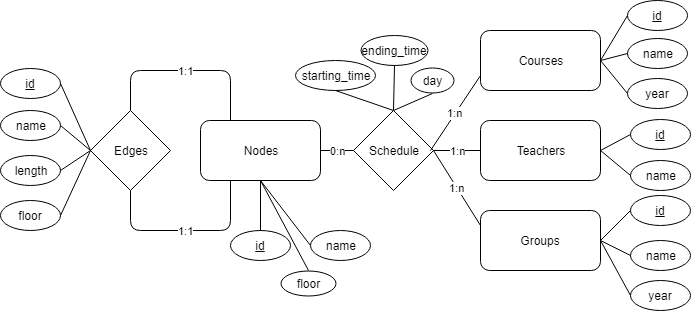

The diagram above was exported from draw.io. Its source (the exported page's mxGraphModel, read from the mxfile embedded in the PNG):
<mxGraphModel dx="840" dy="452" grid="1" gridSize="10" guides="1" tooltips="1" connect="1" arrows="1" fold="1" page="1" pageScale="1" pageWidth="827" pageHeight="1169" math="0" shadow="0">
  <root>
    <mxCell id="0" />
    <mxCell id="1" parent="0" />
    <mxCell id="9C-GeVrAmo0_Gz8qH2ul-1" value="Nodes" style="rounded=1;whiteSpace=wrap;html=1;" vertex="1" parent="1">
      <mxGeometry x="350" y="370" width="120" height="60" as="geometry" />
    </mxCell>
    <mxCell id="9C-GeVrAmo0_Gz8qH2ul-2" value="Edges" style="rhombus;whiteSpace=wrap;html=1;" vertex="1" parent="1">
      <mxGeometry x="240" y="360" width="80" height="80" as="geometry" />
    </mxCell>
    <mxCell id="9C-GeVrAmo0_Gz8qH2ul-3" value="Courses" style="rounded=1;whiteSpace=wrap;html=1;" vertex="1" parent="1">
      <mxGeometry x="630" y="280" width="120" height="60" as="geometry" />
    </mxCell>
    <mxCell id="9C-GeVrAmo0_Gz8qH2ul-4" value="Groups&lt;br&gt;" style="rounded=1;whiteSpace=wrap;html=1;" vertex="1" parent="1">
      <mxGeometry x="630" y="460" width="120" height="60" as="geometry" />
    </mxCell>
    <mxCell id="9C-GeVrAmo0_Gz8qH2ul-5" value="Teachers" style="rounded=1;whiteSpace=wrap;html=1;" vertex="1" parent="1">
      <mxGeometry x="630" y="370" width="120" height="60" as="geometry" />
    </mxCell>
    <mxCell id="9C-GeVrAmo0_Gz8qH2ul-6" value="Schedule" style="rhombus;whiteSpace=wrap;html=1;" vertex="1" parent="1">
      <mxGeometry x="503" y="360" width="80" height="80" as="geometry" />
    </mxCell>
    <mxCell id="9C-GeVrAmo0_Gz8qH2ul-7" value="0:n" style="endArrow=none;html=1;entryX=0;entryY=0.5;entryDx=0;entryDy=0;exitX=1;exitY=0.5;exitDx=0;exitDy=0;" edge="1" parent="1" source="9C-GeVrAmo0_Gz8qH2ul-1" target="9C-GeVrAmo0_Gz8qH2ul-6">
      <mxGeometry width="50" height="50" relative="1" as="geometry">
        <mxPoint x="220" y="600" as="sourcePoint" />
        <mxPoint x="270" y="550" as="targetPoint" />
      </mxGeometry>
    </mxCell>
    <mxCell id="9C-GeVrAmo0_Gz8qH2ul-8" value="1:n" style="endArrow=none;html=1;entryX=0;entryY=0.5;entryDx=0;entryDy=0;exitX=1;exitY=0.5;exitDx=0;exitDy=0;" edge="1" parent="1" source="9C-GeVrAmo0_Gz8qH2ul-6" target="9C-GeVrAmo0_Gz8qH2ul-5">
      <mxGeometry width="50" height="50" relative="1" as="geometry">
        <mxPoint x="220" y="600" as="sourcePoint" />
        <mxPoint x="270" y="550" as="targetPoint" />
      </mxGeometry>
    </mxCell>
    <mxCell id="9C-GeVrAmo0_Gz8qH2ul-9" value="1:n" style="endArrow=none;html=1;entryX=0;entryY=0.75;entryDx=0;entryDy=0;" edge="1" parent="1" target="9C-GeVrAmo0_Gz8qH2ul-3">
      <mxGeometry width="50" height="50" relative="1" as="geometry">
        <mxPoint x="580" y="400" as="sourcePoint" />
        <mxPoint x="270" y="550" as="targetPoint" />
      </mxGeometry>
    </mxCell>
    <mxCell id="9C-GeVrAmo0_Gz8qH2ul-10" value="1:n" style="endArrow=none;html=1;entryX=1;entryY=0.5;entryDx=0;entryDy=0;exitX=0;exitY=0.25;exitDx=0;exitDy=0;" edge="1" parent="1" source="9C-GeVrAmo0_Gz8qH2ul-4" target="9C-GeVrAmo0_Gz8qH2ul-6">
      <mxGeometry width="50" height="50" relative="1" as="geometry">
        <mxPoint x="220" y="600" as="sourcePoint" />
        <mxPoint x="270" y="550" as="targetPoint" />
      </mxGeometry>
    </mxCell>
    <mxCell id="9C-GeVrAmo0_Gz8qH2ul-11" value="starting_time" style="ellipse;whiteSpace=wrap;html=1;" vertex="1" parent="1">
      <mxGeometry x="445" y="310" width="80" height="30" as="geometry" />
    </mxCell>
    <mxCell id="9C-GeVrAmo0_Gz8qH2ul-12" value="ending_time" style="ellipse;whiteSpace=wrap;html=1;" vertex="1" parent="1">
      <mxGeometry x="510" y="285" width="67" height="30" as="geometry" />
    </mxCell>
    <mxCell id="9C-GeVrAmo0_Gz8qH2ul-13" value="day" style="ellipse;whiteSpace=wrap;html=1;" vertex="1" parent="1">
      <mxGeometry x="560" y="317.5" width="43" height="25" as="geometry" />
    </mxCell>
    <mxCell id="9C-GeVrAmo0_Gz8qH2ul-14" value="floor" style="ellipse;whiteSpace=wrap;html=1;" vertex="1" parent="1">
      <mxGeometry x="430" y="520" width="55" height="25" as="geometry" />
    </mxCell>
    <mxCell id="9C-GeVrAmo0_Gz8qH2ul-15" value="name" style="ellipse;whiteSpace=wrap;html=1;" vertex="1" parent="1">
      <mxGeometry x="460" y="480" width="60" height="30" as="geometry" />
    </mxCell>
    <mxCell id="9C-GeVrAmo0_Gz8qH2ul-16" value="&lt;u&gt;id&lt;/u&gt;" style="ellipse;whiteSpace=wrap;html=1;" vertex="1" parent="1">
      <mxGeometry x="380" y="480" width="60" height="30" as="geometry" />
    </mxCell>
    <mxCell id="9C-GeVrAmo0_Gz8qH2ul-17" value="floor" style="ellipse;whiteSpace=wrap;html=1;" vertex="1" parent="1">
      <mxGeometry x="150" y="450" width="60" height="30" as="geometry" />
    </mxCell>
    <mxCell id="9C-GeVrAmo0_Gz8qH2ul-18" value="&lt;u&gt;id&lt;/u&gt;" style="ellipse;whiteSpace=wrap;html=1;" vertex="1" parent="1">
      <mxGeometry x="150" y="318" width="60" height="30" as="geometry" />
    </mxCell>
    <mxCell id="9C-GeVrAmo0_Gz8qH2ul-19" value="name" style="ellipse;whiteSpace=wrap;html=1;" vertex="1" parent="1">
      <mxGeometry x="150" y="360" width="60" height="30" as="geometry" />
    </mxCell>
    <mxCell id="9C-GeVrAmo0_Gz8qH2ul-20" value="length" style="ellipse;whiteSpace=wrap;html=1;" vertex="1" parent="1">
      <mxGeometry x="150" y="405" width="60" height="30" as="geometry" />
    </mxCell>
    <mxCell id="9C-GeVrAmo0_Gz8qH2ul-21" value="year" style="ellipse;whiteSpace=wrap;html=1;" vertex="1" parent="1">
      <mxGeometry x="780" y="530" width="60" height="30" as="geometry" />
    </mxCell>
    <mxCell id="9C-GeVrAmo0_Gz8qH2ul-22" value="name" style="ellipse;whiteSpace=wrap;html=1;" vertex="1" parent="1">
      <mxGeometry x="780" y="490" width="60" height="30" as="geometry" />
    </mxCell>
    <mxCell id="9C-GeVrAmo0_Gz8qH2ul-23" value="&lt;u&gt;id&lt;/u&gt;" style="ellipse;whiteSpace=wrap;html=1;" vertex="1" parent="1">
      <mxGeometry x="780" y="445" width="60" height="30" as="geometry" />
    </mxCell>
    <mxCell id="9C-GeVrAmo0_Gz8qH2ul-24" value="name" style="ellipse;whiteSpace=wrap;html=1;" vertex="1" parent="1">
      <mxGeometry x="780" y="410" width="60" height="30" as="geometry" />
    </mxCell>
    <mxCell id="9C-GeVrAmo0_Gz8qH2ul-25" value="&lt;u&gt;id&lt;/u&gt;" style="ellipse;whiteSpace=wrap;html=1;" vertex="1" parent="1">
      <mxGeometry x="780" y="369" width="60" height="30" as="geometry" />
    </mxCell>
    <mxCell id="9C-GeVrAmo0_Gz8qH2ul-26" value="year" style="ellipse;whiteSpace=wrap;html=1;" vertex="1" parent="1">
      <mxGeometry x="777" y="327.5" width="60" height="30" as="geometry" />
    </mxCell>
    <mxCell id="9C-GeVrAmo0_Gz8qH2ul-27" value="name" style="ellipse;whiteSpace=wrap;html=1;" vertex="1" parent="1">
      <mxGeometry x="777" y="288" width="60" height="30" as="geometry" />
    </mxCell>
    <mxCell id="9C-GeVrAmo0_Gz8qH2ul-28" value="&lt;u&gt;id&lt;/u&gt;" style="ellipse;whiteSpace=wrap;html=1;" vertex="1" parent="1">
      <mxGeometry x="777" y="250" width="60" height="30" as="geometry" />
    </mxCell>
    <mxCell id="9C-GeVrAmo0_Gz8qH2ul-29" value="" style="endArrow=none;html=1;entryX=0;entryY=0.5;entryDx=0;entryDy=0;exitX=1;exitY=0.5;exitDx=0;exitDy=0;" edge="1" parent="1" source="9C-GeVrAmo0_Gz8qH2ul-18" target="9C-GeVrAmo0_Gz8qH2ul-2">
      <mxGeometry width="50" height="50" relative="1" as="geometry">
        <mxPoint x="150" y="760" as="sourcePoint" />
        <mxPoint x="200" y="710" as="targetPoint" />
      </mxGeometry>
    </mxCell>
    <mxCell id="9C-GeVrAmo0_Gz8qH2ul-30" value="" style="endArrow=none;html=1;entryX=0;entryY=0.5;entryDx=0;entryDy=0;exitX=1;exitY=0.5;exitDx=0;exitDy=0;" edge="1" parent="1" source="9C-GeVrAmo0_Gz8qH2ul-19" target="9C-GeVrAmo0_Gz8qH2ul-2">
      <mxGeometry width="50" height="50" relative="1" as="geometry">
        <mxPoint x="150" y="760" as="sourcePoint" />
        <mxPoint x="200" y="710" as="targetPoint" />
      </mxGeometry>
    </mxCell>
    <mxCell id="9C-GeVrAmo0_Gz8qH2ul-31" value="" style="endArrow=none;html=1;entryX=0;entryY=0.5;entryDx=0;entryDy=0;exitX=1;exitY=0.5;exitDx=0;exitDy=0;" edge="1" parent="1" source="9C-GeVrAmo0_Gz8qH2ul-20" target="9C-GeVrAmo0_Gz8qH2ul-2">
      <mxGeometry width="50" height="50" relative="1" as="geometry">
        <mxPoint x="150" y="760" as="sourcePoint" />
        <mxPoint x="200" y="710" as="targetPoint" />
      </mxGeometry>
    </mxCell>
    <mxCell id="9C-GeVrAmo0_Gz8qH2ul-32" value="" style="endArrow=none;html=1;entryX=0;entryY=0.5;entryDx=0;entryDy=0;exitX=1;exitY=0.5;exitDx=0;exitDy=0;" edge="1" parent="1" source="9C-GeVrAmo0_Gz8qH2ul-17" target="9C-GeVrAmo0_Gz8qH2ul-2">
      <mxGeometry width="50" height="50" relative="1" as="geometry">
        <mxPoint x="210" y="460" as="sourcePoint" />
        <mxPoint x="260" y="410" as="targetPoint" />
      </mxGeometry>
    </mxCell>
    <mxCell id="9C-GeVrAmo0_Gz8qH2ul-33" value="" style="endArrow=none;html=1;entryX=0.5;entryY=1;entryDx=0;entryDy=0;exitX=0.5;exitY=0;exitDx=0;exitDy=0;" edge="1" parent="1" source="9C-GeVrAmo0_Gz8qH2ul-16" target="9C-GeVrAmo0_Gz8qH2ul-1">
      <mxGeometry width="50" height="50" relative="1" as="geometry">
        <mxPoint x="150" y="585" as="sourcePoint" />
        <mxPoint x="200" y="535" as="targetPoint" />
      </mxGeometry>
    </mxCell>
    <mxCell id="9C-GeVrAmo0_Gz8qH2ul-34" value="1:1" style="endArrow=none;html=1;entryX=0.25;entryY=0;entryDx=0;entryDy=0;exitX=0.5;exitY=0;exitDx=0;exitDy=0;" edge="1" parent="1" source="9C-GeVrAmo0_Gz8qH2ul-2" target="9C-GeVrAmo0_Gz8qH2ul-1">
      <mxGeometry width="50" height="50" relative="1" as="geometry">
        <mxPoint x="255" y="585" as="sourcePoint" />
        <mxPoint x="305" y="535" as="targetPoint" />
        <Array as="points">
          <mxPoint x="280" y="320" />
          <mxPoint x="380" y="320" />
        </Array>
      </mxGeometry>
    </mxCell>
    <mxCell id="9C-GeVrAmo0_Gz8qH2ul-35" value="1:1" style="endArrow=none;html=1;entryX=0.25;entryY=1;entryDx=0;entryDy=0;exitX=0.5;exitY=1;exitDx=0;exitDy=0;" edge="1" parent="1" source="9C-GeVrAmo0_Gz8qH2ul-2" target="9C-GeVrAmo0_Gz8qH2ul-1">
      <mxGeometry width="50" height="50" relative="1" as="geometry">
        <mxPoint x="200" y="590" as="sourcePoint" />
        <mxPoint x="250" y="540" as="targetPoint" />
        <Array as="points">
          <mxPoint x="280" y="480" />
          <mxPoint x="380" y="480" />
        </Array>
      </mxGeometry>
    </mxCell>
    <mxCell id="9C-GeVrAmo0_Gz8qH2ul-36" value="" style="endArrow=none;html=1;entryX=0.5;entryY=1;entryDx=0;entryDy=0;exitX=0.5;exitY=0;exitDx=0;exitDy=0;" edge="1" parent="1" source="9C-GeVrAmo0_Gz8qH2ul-14" target="9C-GeVrAmo0_Gz8qH2ul-1">
      <mxGeometry width="50" height="50" relative="1" as="geometry">
        <mxPoint x="150" y="760" as="sourcePoint" />
        <mxPoint x="200" y="710" as="targetPoint" />
      </mxGeometry>
    </mxCell>
    <mxCell id="9C-GeVrAmo0_Gz8qH2ul-37" value="" style="endArrow=none;html=1;entryX=0.5;entryY=1;entryDx=0;entryDy=0;exitX=0;exitY=0.5;exitDx=0;exitDy=0;" edge="1" parent="1" source="9C-GeVrAmo0_Gz8qH2ul-15" target="9C-GeVrAmo0_Gz8qH2ul-1">
      <mxGeometry width="50" height="50" relative="1" as="geometry">
        <mxPoint x="150" y="760" as="sourcePoint" />
        <mxPoint x="200" y="710" as="targetPoint" />
      </mxGeometry>
    </mxCell>
    <mxCell id="9C-GeVrAmo0_Gz8qH2ul-38" value="" style="endArrow=none;html=1;entryX=0.5;entryY=0;entryDx=0;entryDy=0;exitX=0.5;exitY=1;exitDx=0;exitDy=0;" edge="1" parent="1" source="9C-GeVrAmo0_Gz8qH2ul-12" target="9C-GeVrAmo0_Gz8qH2ul-6">
      <mxGeometry width="50" height="50" relative="1" as="geometry">
        <mxPoint x="150" y="760" as="sourcePoint" />
        <mxPoint x="200" y="710" as="targetPoint" />
      </mxGeometry>
    </mxCell>
    <mxCell id="9C-GeVrAmo0_Gz8qH2ul-39" value="" style="endArrow=none;html=1;entryX=0.5;entryY=1;entryDx=0;entryDy=0;exitX=0.5;exitY=0;exitDx=0;exitDy=0;" edge="1" parent="1" source="9C-GeVrAmo0_Gz8qH2ul-6" target="9C-GeVrAmo0_Gz8qH2ul-13">
      <mxGeometry width="50" height="50" relative="1" as="geometry">
        <mxPoint x="150" y="700" as="sourcePoint" />
        <mxPoint x="200" y="650" as="targetPoint" />
      </mxGeometry>
    </mxCell>
    <mxCell id="9C-GeVrAmo0_Gz8qH2ul-40" value="" style="endArrow=none;html=1;entryX=0.5;entryY=1;entryDx=0;entryDy=0;exitX=0.5;exitY=0;exitDx=0;exitDy=0;" edge="1" parent="1" source="9C-GeVrAmo0_Gz8qH2ul-6" target="9C-GeVrAmo0_Gz8qH2ul-11">
      <mxGeometry width="50" height="50" relative="1" as="geometry">
        <mxPoint x="150" y="700" as="sourcePoint" />
        <mxPoint x="200" y="650" as="targetPoint" />
      </mxGeometry>
    </mxCell>
    <mxCell id="9C-GeVrAmo0_Gz8qH2ul-41" value="" style="endArrow=none;html=1;entryX=0;entryY=0.5;entryDx=0;entryDy=0;exitX=1;exitY=0.5;exitDx=0;exitDy=0;" edge="1" parent="1" source="9C-GeVrAmo0_Gz8qH2ul-3" target="9C-GeVrAmo0_Gz8qH2ul-28">
      <mxGeometry width="50" height="50" relative="1" as="geometry">
        <mxPoint x="150" y="630" as="sourcePoint" />
        <mxPoint x="200" y="580" as="targetPoint" />
      </mxGeometry>
    </mxCell>
    <mxCell id="9C-GeVrAmo0_Gz8qH2ul-42" value="" style="endArrow=none;html=1;entryX=0;entryY=0.5;entryDx=0;entryDy=0;" edge="1" parent="1" target="9C-GeVrAmo0_Gz8qH2ul-27">
      <mxGeometry width="50" height="50" relative="1" as="geometry">
        <mxPoint x="750" y="310" as="sourcePoint" />
        <mxPoint x="200" y="650" as="targetPoint" />
      </mxGeometry>
    </mxCell>
    <mxCell id="9C-GeVrAmo0_Gz8qH2ul-43" value="" style="endArrow=none;html=1;entryX=0;entryY=0.5;entryDx=0;entryDy=0;exitX=1;exitY=0.5;exitDx=0;exitDy=0;" edge="1" parent="1" source="9C-GeVrAmo0_Gz8qH2ul-5" target="9C-GeVrAmo0_Gz8qH2ul-24">
      <mxGeometry width="50" height="50" relative="1" as="geometry">
        <mxPoint x="150" y="630" as="sourcePoint" />
        <mxPoint x="200" y="580" as="targetPoint" />
      </mxGeometry>
    </mxCell>
    <mxCell id="9C-GeVrAmo0_Gz8qH2ul-44" value="" style="endArrow=none;html=1;entryX=0;entryY=0.5;entryDx=0;entryDy=0;exitX=1;exitY=0.5;exitDx=0;exitDy=0;" edge="1" parent="1" source="9C-GeVrAmo0_Gz8qH2ul-5" target="9C-GeVrAmo0_Gz8qH2ul-25">
      <mxGeometry width="50" height="50" relative="1" as="geometry">
        <mxPoint x="150" y="700" as="sourcePoint" />
        <mxPoint x="200" y="650" as="targetPoint" />
      </mxGeometry>
    </mxCell>
    <mxCell id="9C-GeVrAmo0_Gz8qH2ul-45" value="" style="endArrow=none;html=1;entryX=0;entryY=0.5;entryDx=0;entryDy=0;exitX=1;exitY=0.5;exitDx=0;exitDy=0;" edge="1" parent="1" source="9C-GeVrAmo0_Gz8qH2ul-3" target="9C-GeVrAmo0_Gz8qH2ul-26">
      <mxGeometry width="50" height="50" relative="1" as="geometry">
        <mxPoint x="150" y="770" as="sourcePoint" />
        <mxPoint x="200" y="720" as="targetPoint" />
      </mxGeometry>
    </mxCell>
    <mxCell id="9C-GeVrAmo0_Gz8qH2ul-46" value="" style="endArrow=none;html=1;entryX=0;entryY=0.5;entryDx=0;entryDy=0;exitX=1;exitY=0.5;exitDx=0;exitDy=0;" edge="1" parent="1" source="9C-GeVrAmo0_Gz8qH2ul-4" target="9C-GeVrAmo0_Gz8qH2ul-21">
      <mxGeometry width="50" height="50" relative="1" as="geometry">
        <mxPoint x="150" y="630" as="sourcePoint" />
        <mxPoint x="200" y="580" as="targetPoint" />
      </mxGeometry>
    </mxCell>
    <mxCell id="9C-GeVrAmo0_Gz8qH2ul-47" value="" style="endArrow=none;html=1;entryX=0;entryY=0.5;entryDx=0;entryDy=0;exitX=1;exitY=0.5;exitDx=0;exitDy=0;" edge="1" parent="1" source="9C-GeVrAmo0_Gz8qH2ul-4" target="9C-GeVrAmo0_Gz8qH2ul-22">
      <mxGeometry width="50" height="50" relative="1" as="geometry">
        <mxPoint x="150" y="700" as="sourcePoint" />
        <mxPoint x="200" y="650" as="targetPoint" />
      </mxGeometry>
    </mxCell>
    <mxCell id="9C-GeVrAmo0_Gz8qH2ul-48" value="" style="endArrow=none;html=1;entryX=0;entryY=0.5;entryDx=0;entryDy=0;exitX=1;exitY=0.5;exitDx=0;exitDy=0;" edge="1" parent="1" source="9C-GeVrAmo0_Gz8qH2ul-4" target="9C-GeVrAmo0_Gz8qH2ul-23">
      <mxGeometry width="50" height="50" relative="1" as="geometry">
        <mxPoint x="150" y="770" as="sourcePoint" />
        <mxPoint x="200" y="720" as="targetPoint" />
      </mxGeometry>
    </mxCell>
  </root>
</mxGraphModel>